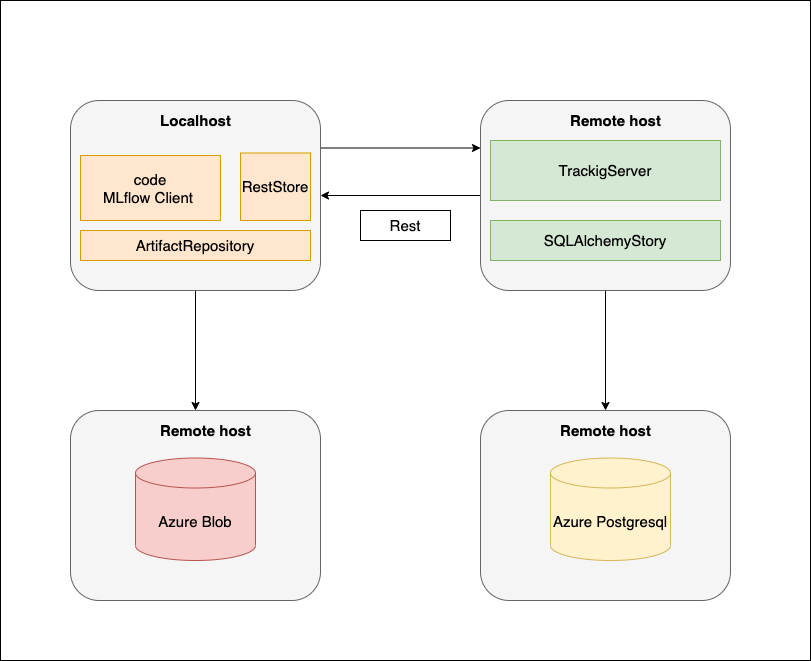

The diagram above was exported from draw.io. Its source (the exported page's mxGraphModel, read from the mxfile embedded in the PNG):
<mxGraphModel dx="1143" dy="2007" grid="1" gridSize="10" guides="1" tooltips="1" connect="1" arrows="1" fold="1" page="1" pageScale="1" pageWidth="850" pageHeight="1100" math="0" shadow="0">
  <root>
    <mxCell id="0" />
    <mxCell id="1" parent="0" />
    <mxCell id="22" value="" style="rounded=0;whiteSpace=wrap;html=1;fontSize=15;" parent="1" vertex="1">
      <mxGeometry y="-60" width="810" height="660" as="geometry" />
    </mxCell>
    <mxCell id="10" style="edgeStyle=orthogonalEdgeStyle;rounded=0;orthogonalLoop=1;jettySize=auto;html=1;exitX=1;exitY=0.25;exitDx=0;exitDy=0;entryX=0;entryY=0.25;entryDx=0;entryDy=0;fontSize=15;" parent="1" source="2" target="3" edge="1">
      <mxGeometry relative="1" as="geometry" />
    </mxCell>
    <mxCell id="17" style="edgeStyle=orthogonalEdgeStyle;rounded=0;orthogonalLoop=1;jettySize=auto;html=1;fontSize=15;" parent="1" source="2" target="4" edge="1">
      <mxGeometry relative="1" as="geometry" />
    </mxCell>
    <mxCell id="2" value="" style="rounded=1;whiteSpace=wrap;html=1;fillColor=#f5f5f5;strokeColor=#666666;fontColor=#333333;" parent="1" vertex="1">
      <mxGeometry x="70" y="40" width="250" height="190" as="geometry" />
    </mxCell>
    <mxCell id="14" style="edgeStyle=orthogonalEdgeStyle;rounded=0;orthogonalLoop=1;jettySize=auto;html=1;entryX=0.5;entryY=0;entryDx=0;entryDy=0;fontSize=15;" parent="1" source="3" target="5" edge="1">
      <mxGeometry relative="1" as="geometry" />
    </mxCell>
    <mxCell id="20" style="edgeStyle=orthogonalEdgeStyle;rounded=0;orthogonalLoop=1;jettySize=auto;html=1;entryX=1;entryY=0.5;entryDx=0;entryDy=0;fontSize=15;" parent="1" source="3" target="2" edge="1">
      <mxGeometry relative="1" as="geometry" />
    </mxCell>
    <mxCell id="3" value="" style="rounded=1;whiteSpace=wrap;html=1;fillColor=#f5f5f5;strokeColor=#666666;fontColor=#333333;" parent="1" vertex="1">
      <mxGeometry x="480" y="40" width="250" height="190" as="geometry" />
    </mxCell>
    <mxCell id="4" value="" style="rounded=1;whiteSpace=wrap;html=1;fillColor=#f5f5f5;strokeColor=#666666;fontColor=#333333;" parent="1" vertex="1">
      <mxGeometry x="70" y="350" width="250" height="190" as="geometry" />
    </mxCell>
    <mxCell id="5" value="" style="rounded=1;whiteSpace=wrap;html=1;fillColor=#f5f5f5;strokeColor=#666666;fontColor=#333333;" parent="1" vertex="1">
      <mxGeometry x="480" y="350" width="250" height="190" as="geometry" />
    </mxCell>
    <mxCell id="6" value="Localhost" style="text;html=1;align=center;verticalAlign=middle;resizable=0;points=[];autosize=1;fontStyle=1;fontSize=15;" parent="1" vertex="1">
      <mxGeometry x="150" y="50" width="90" height="20" as="geometry" />
    </mxCell>
    <mxCell id="7" value="code&lt;br&gt;MLflow Client&amp;nbsp;" style="rounded=0;whiteSpace=wrap;html=1;fontSize=15;fillColor=#ffe6cc;strokeColor=#d79b00;" parent="1" vertex="1">
      <mxGeometry x="80" y="95" width="140" height="65" as="geometry" />
    </mxCell>
    <mxCell id="8" value="RestStore" style="rounded=0;whiteSpace=wrap;html=1;fontSize=15;fillColor=#ffe6cc;strokeColor=#d79b00;" parent="1" vertex="1">
      <mxGeometry x="240" y="92.5" width="70" height="67.5" as="geometry" />
    </mxCell>
    <mxCell id="9" value="ArtifactRepository" style="rounded=0;whiteSpace=wrap;html=1;fontSize=15;fillColor=#ffe6cc;strokeColor=#d79b00;" parent="1" vertex="1">
      <mxGeometry x="80" y="170" width="230" height="30" as="geometry" />
    </mxCell>
    <mxCell id="11" value="Remote host" style="text;html=1;align=center;verticalAlign=middle;resizable=0;points=[];autosize=1;fontStyle=1;fontSize=15;" parent="1" vertex="1">
      <mxGeometry x="560" y="50" width="110" height="20" as="geometry" />
    </mxCell>
    <mxCell id="12" value="TrackigServer" style="rounded=0;whiteSpace=wrap;html=1;fontSize=15;fillColor=#d5e8d4;strokeColor=#82b366;" parent="1" vertex="1">
      <mxGeometry x="490" y="80" width="230" height="60" as="geometry" />
    </mxCell>
    <mxCell id="13" value="SQLAlchemyStory" style="rounded=0;whiteSpace=wrap;html=1;fontSize=15;fillColor=#d5e8d4;strokeColor=#82b366;" parent="1" vertex="1">
      <mxGeometry x="490" y="160" width="230" height="40" as="geometry" />
    </mxCell>
    <mxCell id="15" value="Remote host" style="text;html=1;align=center;verticalAlign=middle;resizable=0;points=[];autosize=1;fontStyle=1;fontSize=15;" parent="1" vertex="1">
      <mxGeometry x="550" y="360" width="110" height="20" as="geometry" />
    </mxCell>
    <mxCell id="16" value="Azure Postgresql" style="shape=cylinder3;whiteSpace=wrap;html=1;boundedLbl=1;backgroundOutline=1;size=15;fontSize=15;fillColor=#fff2cc;strokeColor=#d6b656;" parent="1" vertex="1">
      <mxGeometry x="550" y="397.5" width="120" height="102.5" as="geometry" />
    </mxCell>
    <mxCell id="18" value="Azure Blob" style="shape=cylinder3;whiteSpace=wrap;html=1;boundedLbl=1;backgroundOutline=1;size=15;fontSize=15;fillColor=#f8cecc;strokeColor=#b85450;" parent="1" vertex="1">
      <mxGeometry x="135" y="397.5" width="120" height="102.5" as="geometry" />
    </mxCell>
    <mxCell id="19" value="Remote host" style="text;html=1;align=center;verticalAlign=middle;resizable=0;points=[];autosize=1;fontStyle=1;fontSize=15;" parent="1" vertex="1">
      <mxGeometry x="150" y="360" width="110" height="20" as="geometry" />
    </mxCell>
    <mxCell id="21" value="Rest" style="whiteSpace=wrap;html=1;fontSize=15;" parent="1" vertex="1">
      <mxGeometry x="360" y="150" width="90" height="30" as="geometry" />
    </mxCell>
  </root>
</mxGraphModel>